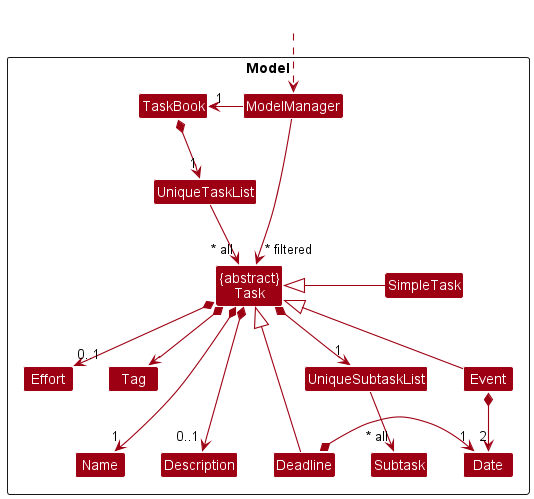

The diagram above was rendered by PlantUML. Its source (embedded in the PNG):
@startuml
!include style.puml
skinparam arrowThickness 1.1
skinparam arrowColor MODEL_COLOR
skinparam classBackgroundColor MODEL_COLOR

Package Model <<Rectangle>>{

Class "{abstract}\nTask" as Task
Class TaskBook
Class ModelManager

Class UniqueTaskList
Class UniqueSubtaskList
Class Subtask
Class SimpleTask
Class Deadline
Class Event
Class Name
Class Description
Class Effort
Class Tag
Class Date

}

Class HiddenOutside #FFFFFF
HiddenOutside ..> ModelManager






ModelManager -left-> "1" TaskBook
UniqueTaskList -[hidden]up-> ModelManager


TaskBook *--> "1" UniqueTaskList
UniqueTaskList --> "~* all" Task
Task *--> "1" UniqueSubtaskList


Deadline -up|> Task
Deadline -left[hidden]-> Subtask
Deadline -left[hidden]-> Name
Deadline -left[hidden]-> Description
Deadline *-left-> "1" Date
Event *--> "2" Date
Event -up|> Task
Event -[hidden]up-> SimpleTask
SimpleTask -left-|> Task
Task *-down-> "1" Name
Task *-down-> "0..1" Description
Task *-down-> "0..1" Effort
Task *-down-> Tag




UniqueSubtaskList --> "~* all" Subtask


ModelManager -->"~* filtered" Task
@enduml